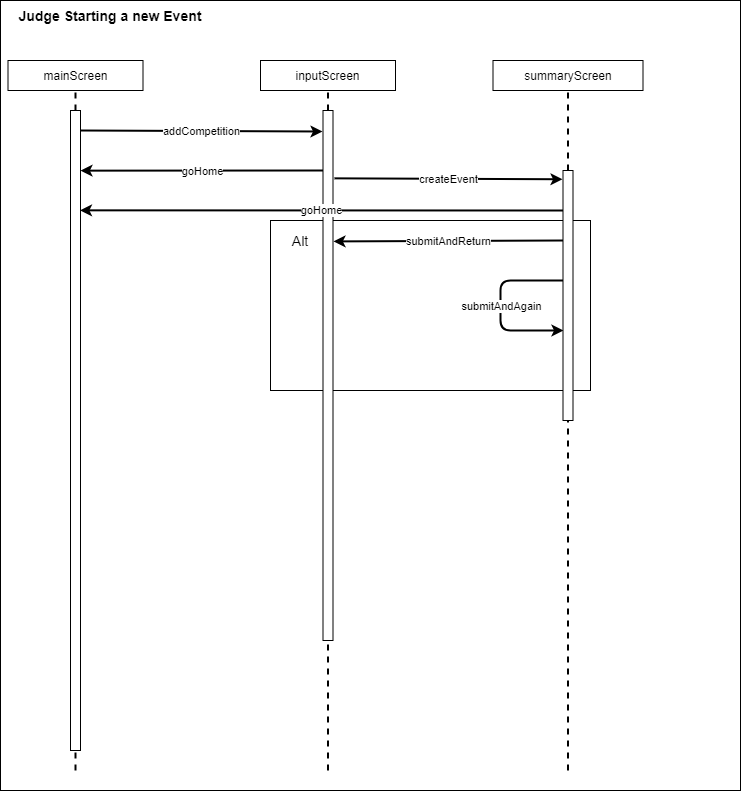

The diagram above was exported from draw.io. Its source (the exported page's mxGraphModel, read from the mxfile embedded in the PNG):
<mxGraphModel dx="2062" dy="1065" grid="1" gridSize="10" guides="1" tooltips="1" connect="1" arrows="1" fold="1" page="1" pageScale="1" pageWidth="850" pageHeight="1100" math="0" shadow="0">
  <root>
    <mxCell id="0" />
    <mxCell id="1" parent="0" />
    <mxCell id="4q7XbFdSAwMnLrUe3gam-68" value="" style="rounded=0;whiteSpace=wrap;html=1;fontSize=14;" parent="1" vertex="1">
      <mxGeometry x="10" y="10" width="740" height="790" as="geometry" />
    </mxCell>
    <mxCell id="4q7XbFdSAwMnLrUe3gam-16" value="" style="endArrow=none;dashed=1;html=1;strokeWidth=2;" parent="1" edge="1">
      <mxGeometry width="50" height="50" relative="1" as="geometry">
        <mxPoint x="337.5" y="780" as="sourcePoint" />
        <mxPoint x="337.5" y="100" as="targetPoint" />
      </mxGeometry>
    </mxCell>
    <mxCell id="4q7XbFdSAwMnLrUe3gam-3" value="" style="endArrow=none;dashed=1;html=1;strokeWidth=2;" parent="1" edge="1">
      <mxGeometry width="50" height="50" relative="1" as="geometry">
        <mxPoint x="85" y="780" as="sourcePoint" />
        <mxPoint x="85" y="100" as="targetPoint" />
      </mxGeometry>
    </mxCell>
    <mxCell id="4q7XbFdSAwMnLrUe3gam-20" value="" style="endArrow=none;dashed=1;html=1;strokeWidth=2;" parent="1" edge="1">
      <mxGeometry width="50" height="50" relative="1" as="geometry">
        <mxPoint x="577.5" y="780" as="sourcePoint" />
        <mxPoint x="577.5" y="100" as="targetPoint" />
      </mxGeometry>
    </mxCell>
    <mxCell id="4q7XbFdSAwMnLrUe3gam-36" value="" style="rounded=0;whiteSpace=wrap;html=1;fontSize=14;" parent="1" vertex="1">
      <mxGeometry x="280" y="230" width="320" height="170" as="geometry" />
    </mxCell>
    <mxCell id="4q7XbFdSAwMnLrUe3gam-5" value="mainScreen" style="rounded=0;whiteSpace=wrap;html=1;" parent="1" vertex="1">
      <mxGeometry x="17.5" y="70" width="135" height="30" as="geometry" />
    </mxCell>
    <mxCell id="4q7XbFdSAwMnLrUe3gam-18" value="Judge Starting a new Event" style="text;html=1;strokeColor=none;fillColor=none;align=center;verticalAlign=middle;whiteSpace=wrap;rounded=0;fontSize=14;fontStyle=1" parent="1" vertex="1">
      <mxGeometry x="10" y="20" width="220" height="10" as="geometry" />
    </mxCell>
    <mxCell id="4q7XbFdSAwMnLrUe3gam-19" value="inputScreen" style="rounded=0;whiteSpace=wrap;html=1;" parent="1" vertex="1">
      <mxGeometry x="270" y="70" width="135" height="30" as="geometry" />
    </mxCell>
    <mxCell id="4q7XbFdSAwMnLrUe3gam-22" value="summaryScreen" style="rounded=0;whiteSpace=wrap;html=1;" parent="1" vertex="1">
      <mxGeometry x="502.5" y="70" width="150" height="30" as="geometry" />
    </mxCell>
    <mxCell id="4q7XbFdSAwMnLrUe3gam-24" value="" style="endArrow=classic;html=1;strokeWidth=2;fontSize=14;entryX=1;entryY=0.094;entryDx=0;entryDy=0;entryPerimeter=0;" parent="1" target="4q7XbFdSAwMnLrUe3gam-1" edge="1">
      <mxGeometry relative="1" as="geometry">
        <mxPoint x="332.5" y="180" as="sourcePoint" />
        <mxPoint x="100" y="180" as="targetPoint" />
      </mxGeometry>
    </mxCell>
    <mxCell id="4q7XbFdSAwMnLrUe3gam-25" value="goHome" style="edgeLabel;resizable=0;html=1;align=center;verticalAlign=middle;" parent="4q7XbFdSAwMnLrUe3gam-24" connectable="0" vertex="1">
      <mxGeometry relative="1" as="geometry" />
    </mxCell>
    <mxCell id="4q7XbFdSAwMnLrUe3gam-26" value="" style="endArrow=classic;html=1;strokeWidth=2;fontSize=14;entryX=-0.05;entryY=0.035;entryDx=0;entryDy=0;entryPerimeter=0;exitX=1.15;exitY=0.128;exitDx=0;exitDy=0;exitPerimeter=0;" parent="1" source="4q7XbFdSAwMnLrUe3gam-17" target="4q7XbFdSAwMnLrUe3gam-21" edge="1">
      <mxGeometry relative="1" as="geometry">
        <mxPoint x="342.5" y="140" as="sourcePoint" />
        <mxPoint x="462.5" y="140" as="targetPoint" />
      </mxGeometry>
    </mxCell>
    <mxCell id="4q7XbFdSAwMnLrUe3gam-27" value="createEvent" style="edgeLabel;resizable=0;html=1;align=center;verticalAlign=middle;" parent="4q7XbFdSAwMnLrUe3gam-26" connectable="0" vertex="1">
      <mxGeometry relative="1" as="geometry" />
    </mxCell>
    <mxCell id="4q7XbFdSAwMnLrUe3gam-30" value="" style="endArrow=classic;html=1;strokeWidth=2;fontSize=14;" parent="1" edge="1">
      <mxGeometry relative="1" as="geometry">
        <mxPoint x="572.5" y="290" as="sourcePoint" />
        <mxPoint x="573" y="340" as="targetPoint" />
        <Array as="points">
          <mxPoint x="510" y="290" />
          <mxPoint x="510" y="340" />
        </Array>
      </mxGeometry>
    </mxCell>
    <mxCell id="4q7XbFdSAwMnLrUe3gam-31" value="submitAndAgain" style="edgeLabel;resizable=0;html=1;align=center;verticalAlign=middle;" parent="4q7XbFdSAwMnLrUe3gam-30" connectable="0" vertex="1">
      <mxGeometry relative="1" as="geometry">
        <mxPoint as="offset" />
      </mxGeometry>
    </mxCell>
    <mxCell id="4q7XbFdSAwMnLrUe3gam-34" value="" style="endArrow=classic;html=1;strokeWidth=2;" parent="1" edge="1">
      <mxGeometry relative="1" as="geometry">
        <mxPoint x="90" y="140" as="sourcePoint" />
        <mxPoint x="332" y="141" as="targetPoint" />
      </mxGeometry>
    </mxCell>
    <mxCell id="4q7XbFdSAwMnLrUe3gam-35" value="addCompetition" style="edgeLabel;resizable=0;html=1;align=center;verticalAlign=middle;" parent="4q7XbFdSAwMnLrUe3gam-34" connectable="0" vertex="1">
      <mxGeometry relative="1" as="geometry" />
    </mxCell>
    <mxCell id="4q7XbFdSAwMnLrUe3gam-39" value="Alt" style="text;html=1;strokeColor=none;fillColor=none;align=center;verticalAlign=middle;whiteSpace=wrap;rounded=0;fontSize=14;" parent="1" vertex="1">
      <mxGeometry x="290" y="240" width="40" height="20" as="geometry" />
    </mxCell>
    <mxCell id="4q7XbFdSAwMnLrUe3gam-21" value="" style="rounded=0;whiteSpace=wrap;html=1;" parent="1" vertex="1">
      <mxGeometry x="572.5" y="180" width="10" height="250" as="geometry" />
    </mxCell>
    <mxCell id="4q7XbFdSAwMnLrUe3gam-17" value="" style="rounded=0;whiteSpace=wrap;html=1;" parent="1" vertex="1">
      <mxGeometry x="332.5" y="120" width="10" height="530" as="geometry" />
    </mxCell>
    <mxCell id="4q7XbFdSAwMnLrUe3gam-55" value="" style="endArrow=classic;html=1;strokeWidth=2;fontSize=14;entryX=0.95;entryY=0.156;entryDx=0;entryDy=0;entryPerimeter=0;" parent="1" target="4q7XbFdSAwMnLrUe3gam-1" edge="1">
      <mxGeometry relative="1" as="geometry">
        <mxPoint x="572.5" y="220" as="sourcePoint" />
        <mxPoint x="330" y="220.16000000000008" as="targetPoint" />
      </mxGeometry>
    </mxCell>
    <mxCell id="4q7XbFdSAwMnLrUe3gam-56" value="goHome" style="edgeLabel;resizable=0;html=1;align=center;verticalAlign=middle;" parent="4q7XbFdSAwMnLrUe3gam-55" connectable="0" vertex="1">
      <mxGeometry relative="1" as="geometry" />
    </mxCell>
    <mxCell id="4q7XbFdSAwMnLrUe3gam-1" value="" style="rounded=0;whiteSpace=wrap;html=1;" parent="1" vertex="1">
      <mxGeometry x="80" y="120" width="10" height="640" as="geometry" />
    </mxCell>
    <mxCell id="vPnJ1ZsgSiGXkxl1jlN3-1" value="" style="endArrow=classic;html=1;strokeWidth=2;fontSize=14;entryX=1.05;entryY=0.247;entryDx=0;entryDy=0;entryPerimeter=0;" parent="1" target="4q7XbFdSAwMnLrUe3gam-17" edge="1">
      <mxGeometry relative="1" as="geometry">
        <mxPoint x="572.5" y="250" as="sourcePoint" />
        <mxPoint x="420" y="250" as="targetPoint" />
      </mxGeometry>
    </mxCell>
    <mxCell id="vPnJ1ZsgSiGXkxl1jlN3-2" value="submitAndReturn" style="edgeLabel;resizable=0;html=1;align=center;verticalAlign=middle;" parent="vPnJ1ZsgSiGXkxl1jlN3-1" connectable="0" vertex="1">
      <mxGeometry relative="1" as="geometry" />
    </mxCell>
  </root>
</mxGraphModel>